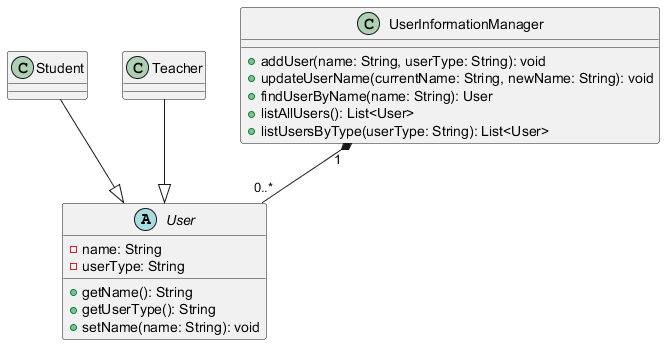

The diagram above was rendered by PlantUML. Its source (embedded in the PNG):
@startuml
abstract class User {
  -name: String
  -userType: String
  +getName(): String
  +getUserType(): String
  +setName(name: String): void
}

class Student {
}

class Teacher {
}

class UserInformationManager {
  +addUser(name: String, userType: String): void
  +updateUserName(currentName: String, newName: String): void
  +findUserByName(name: String): User
  +listAllUsers(): List<User>
  +listUsersByType(userType: String): List<User>
}

Student --|> User
Teacher --|> User
UserInformationManager "1" *-- "0..*" User
@enduml